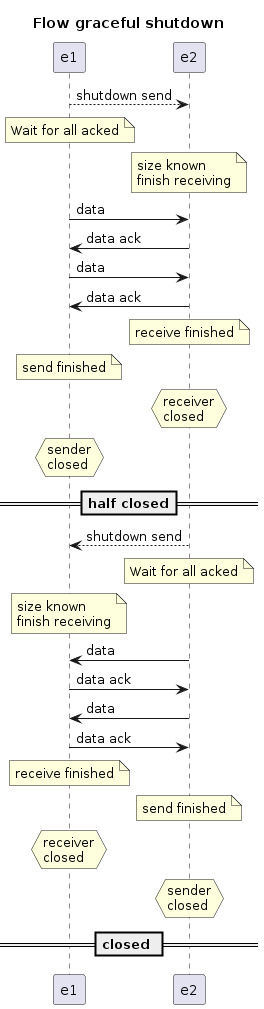

The diagram above was rendered by PlantUML. Its source (embedded in the PNG):
@startuml
Title Flow graceful shutdown

e1-->e2: shutdown send
note over e1
Wait for all acked
end note
note over e2
size known
finish receiving
end note
e1 -> e2: data
e2 -> e1: data ack
e1 -> e2: data
e2 -> e1: data ack
note over e2
receive finished
end note
note over e1
send finished
end note
hnote over e2
receiver
closed
end note
hnote over e1
sender
closed
end note
==half closed==
e2-->e1: shutdown send
note over e2
Wait for all acked
end note
note over e1
size known
finish receiving
end note
e2 -> e1: data
e1 -> e2: data ack
e2 -> e1: data
e1 -> e2: data ack
note over e1
receive finished
end note
note over e2
send finished
end note
hnote over e1
receiver
closed
end note
hnote over e2
sender
closed
end note
== closed ==
@endump